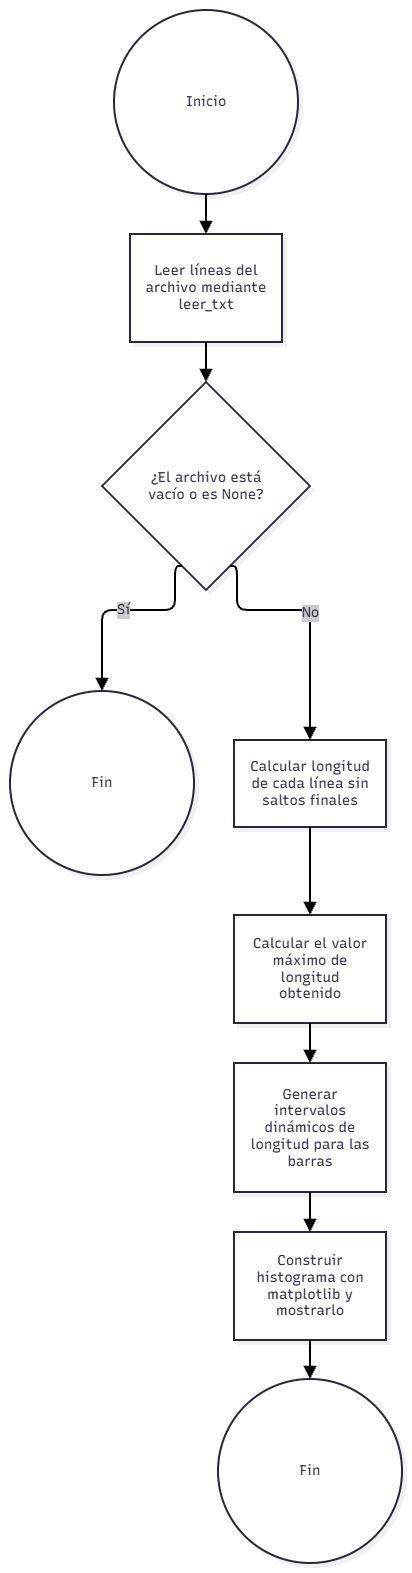

The diagram above was exported from draw.io. Its source (the exported page's mxGraphModel, read from the mxfile embedded in the PNG):
<mxGraphModel dx="1030" dy="527" grid="1" gridSize="10" guides="1" tooltips="1" connect="1" arrows="1" fold="1" page="1" pageScale="1" pageWidth="827" pageHeight="1169" math="0" shadow="0">
  <root>
    <mxCell id="0" />
    <mxCell id="1" parent="0" />
    <UserObject label="" mermaidData="{&#10;  &quot;data&quot;: &quot;graph TD\n    Start((Inicio)) --&gt; A[Leer líneas del archivo mediante leer_txt]\n    A --&gt; B{¿El archivo está vacío o es None?}\n    B -- Sí --&gt; End1((Fin))\n    B -- No --&gt; C[Calcular longitud de cada línea sin saltos finales]\n    C --&gt; D[Calcular el valor máximo de longitud obtenido]\n    D --&gt; E[Generar intervalos dinámicos de longitud para las barras]\n    E --&gt; F[Construir histograma con matplotlib y mostrarlo]\n    F --&gt; End2((Fin))&quot;,&#10;  &quot;config&quot;: null,&#10;  &quot;version&quot;: &quot;12&quot;&#10;}" id="YJQvcwBurkGlRdbru58Z-240">
      <mxCell connectable="0" parent="1" style="group;transparentBounds=1;editIcon=1;lockedGroup=0;groupPadding=10;" vertex="1">
        <mxGeometry as="geometry" />
      </mxCell>
    </UserObject>
    <UserObject label="Inicio" mermaidId="n:Start" mermaidBaseStyle="ellipse;html=1;aspect=fixed;strokeWidth=2;whiteSpace=wrap;fillColor=#ffffff;strokeColor=#28253D;fontColor=#28253D;fontFamily=Recursive;fontSize=14;shadow=1;shadowColor=#000000;shadowOffsetX=4;shadowOffsetY=4;shadowBlur=0;shadowOpacity=6;" mermaidBaseValue="Inicio" id="YJQvcwBurkGlRdbru58Z-241">
      <mxCell parent="YJQvcwBurkGlRdbru58Z-240" style="ellipse;html=1;aspect=fixed;strokeWidth=2;whiteSpace=wrap;fillColor=#ffffff;strokeColor=#28253D;fontColor=#28253D;fontFamily=Recursive;fontSize=14;shadow=1;shadowColor=#000000;shadowOffsetX=4;shadowOffsetY=4;shadowBlur=0;shadowOpacity=6;fontSource=https%3A%2F%2Ffonts.googleapis.com%2Fcss%3Ffamily%3DRecursive;" vertex="1">
        <mxGeometry height="184" width="184" x="134" y="1160" as="geometry" />
      </mxCell>
    </UserObject>
    <UserObject label="Leer líneas del archivo mediante leer_txt" mermaidId="n:A" mermaidBaseStyle="html=1;whiteSpace=wrap;strokeWidth=2;fillColor=#ffffff;strokeColor=#28253D;fontColor=#28253D;fontFamily=Recursive;fontSize=14;shadow=1;shadowColor=#000000;shadowOffsetX=4;shadowOffsetY=4;shadowBlur=0;shadowOpacity=6;" mermaidBaseValue="Leer líneas del archivo mediante leer_txt" id="YJQvcwBurkGlRdbru58Z-242">
      <mxCell parent="YJQvcwBurkGlRdbru58Z-240" style="html=1;whiteSpace=wrap;strokeWidth=2;fillColor=#ffffff;strokeColor=#28253D;fontColor=#28253D;fontFamily=Recursive;fontSize=14;shadow=1;shadowColor=#000000;shadowOffsetX=4;shadowOffsetY=4;shadowBlur=0;shadowOpacity=6;labelWidth=120;fontSource=https%3A%2F%2Ffonts.googleapis.com%2Fcss%3Ffamily%3DRecursive;" vertex="1">
        <mxGeometry height="108" width="152" x="150" y="1384" as="geometry" />
      </mxCell>
    </UserObject>
    <UserObject label="¿El archivo está vacío o es None?" mermaidId="n:B" mermaidBaseStyle="rhombus;html=1;strokeWidth=2;whiteSpace=wrap;fillColor=#ffffff;strokeColor=#28253D;fontColor=#28253D;fontFamily=Recursive;fontSize=14;shadow=1;shadowColor=#000000;shadowOffsetX=4;shadowOffsetY=4;shadowBlur=0;shadowOpacity=6;" mermaidBaseValue="¿El archivo está vacío o es None?" id="YJQvcwBurkGlRdbru58Z-243">
      <mxCell parent="YJQvcwBurkGlRdbru58Z-240" style="rhombus;html=1;strokeWidth=2;whiteSpace=wrap;fillColor=#ffffff;strokeColor=#28253D;fontColor=#28253D;fontFamily=Recursive;fontSize=14;shadow=1;shadowColor=#000000;shadowOffsetX=4;shadowOffsetY=4;shadowBlur=0;shadowOpacity=6;labelWidth=120;fontSource=https%3A%2F%2Ffonts.googleapis.com%2Fcss%3Ffamily%3DRecursive;" vertex="1">
        <mxGeometry height="208" width="208" x="122" y="1532" as="geometry" />
      </mxCell>
    </UserObject>
    <UserObject label="Fin" mermaidId="n:End1" mermaidBaseStyle="ellipse;html=1;aspect=fixed;strokeWidth=2;whiteSpace=wrap;fillColor=#ffffff;strokeColor=#28253D;fontColor=#28253D;fontFamily=Recursive;fontSize=14;shadow=1;shadowColor=#000000;shadowOffsetX=4;shadowOffsetY=4;shadowBlur=0;shadowOpacity=6;" mermaidBaseValue="Fin" id="YJQvcwBurkGlRdbru58Z-244">
      <mxCell parent="YJQvcwBurkGlRdbru58Z-240" style="ellipse;html=1;aspect=fixed;strokeWidth=2;whiteSpace=wrap;fillColor=#ffffff;strokeColor=#28253D;fontColor=#28253D;fontFamily=Recursive;fontSize=14;shadow=1;shadowColor=#000000;shadowOffsetX=4;shadowOffsetY=4;shadowBlur=0;shadowOpacity=6;fontSource=https%3A%2F%2Ffonts.googleapis.com%2Fcss%3Ffamily%3DRecursive;" vertex="1">
        <mxGeometry height="184" width="184" x="30" y="1841" as="geometry" />
      </mxCell>
    </UserObject>
    <UserObject label="Calcular longitud de cada línea sin saltos finales" mermaidId="n:C" mermaidBaseStyle="html=1;whiteSpace=wrap;strokeWidth=2;fillColor=#ffffff;strokeColor=#28253D;fontColor=#28253D;fontFamily=Recursive;fontSize=14;shadow=1;shadowColor=#000000;shadowOffsetX=4;shadowOffsetY=4;shadowBlur=0;shadowOpacity=6;" mermaidBaseValue="Calcular longitud de cada línea sin saltos finales" id="YJQvcwBurkGlRdbru58Z-245">
      <mxCell parent="YJQvcwBurkGlRdbru58Z-240" style="html=1;whiteSpace=wrap;strokeWidth=2;fillColor=#ffffff;strokeColor=#28253D;fontColor=#28253D;fontFamily=Recursive;fontSize=14;shadow=1;shadowColor=#000000;shadowOffsetX=4;shadowOffsetY=4;shadowBlur=0;shadowOpacity=6;labelWidth=120;fontSource=https%3A%2F%2Ffonts.googleapis.com%2Fcss%3Ffamily%3DRecursive;" vertex="1">
        <mxGeometry height="87" width="152" x="254" y="1890" as="geometry" />
      </mxCell>
    </UserObject>
    <UserObject label="Calcular el valor máximo de longitud obtenido" mermaidId="n:D" mermaidBaseStyle="html=1;whiteSpace=wrap;strokeWidth=2;fillColor=#ffffff;strokeColor=#28253D;fontColor=#28253D;fontFamily=Recursive;fontSize=14;shadow=1;shadowColor=#000000;shadowOffsetX=4;shadowOffsetY=4;shadowBlur=0;shadowOpacity=6;" mermaidBaseValue="Calcular el valor máximo de longitud obtenido" id="YJQvcwBurkGlRdbru58Z-246">
      <mxCell parent="YJQvcwBurkGlRdbru58Z-240" style="html=1;whiteSpace=wrap;strokeWidth=2;fillColor=#ffffff;strokeColor=#28253D;fontColor=#28253D;fontFamily=Recursive;fontSize=14;shadow=1;shadowColor=#000000;shadowOffsetX=4;shadowOffsetY=4;shadowBlur=0;shadowOpacity=6;labelWidth=120;fontSource=https%3A%2F%2Ffonts.googleapis.com%2Fcss%3Ffamily%3DRecursive;" vertex="1">
        <mxGeometry height="108" width="152" x="254" y="2065" as="geometry" />
      </mxCell>
    </UserObject>
    <UserObject label="Generar intervalos dinámicos de longitud para las barras" mermaidId="n:E" mermaidBaseStyle="html=1;whiteSpace=wrap;strokeWidth=2;fillColor=#ffffff;strokeColor=#28253D;fontColor=#28253D;fontFamily=Recursive;fontSize=14;shadow=1;shadowColor=#000000;shadowOffsetX=4;shadowOffsetY=4;shadowBlur=0;shadowOpacity=6;" mermaidBaseValue="Generar intervalos dinámicos de longitud para las barras" id="YJQvcwBurkGlRdbru58Z-247">
      <mxCell parent="YJQvcwBurkGlRdbru58Z-240" style="html=1;whiteSpace=wrap;strokeWidth=2;fillColor=#ffffff;strokeColor=#28253D;fontColor=#28253D;fontFamily=Recursive;fontSize=14;shadow=1;shadowColor=#000000;shadowOffsetX=4;shadowOffsetY=4;shadowBlur=0;shadowOpacity=6;labelWidth=120;fontSource=https%3A%2F%2Ffonts.googleapis.com%2Fcss%3Ffamily%3DRecursive;" vertex="1">
        <mxGeometry height="129" width="152" x="254" y="2213" as="geometry" />
      </mxCell>
    </UserObject>
    <UserObject label="Construir histograma con matplotlib y mostrarlo" mermaidId="n:F" mermaidBaseStyle="html=1;whiteSpace=wrap;strokeWidth=2;fillColor=#ffffff;strokeColor=#28253D;fontColor=#28253D;fontFamily=Recursive;fontSize=14;shadow=1;shadowColor=#000000;shadowOffsetX=4;shadowOffsetY=4;shadowBlur=0;shadowOpacity=6;" mermaidBaseValue="Construir histograma con matplotlib y mostrarlo" id="YJQvcwBurkGlRdbru58Z-248">
      <mxCell parent="YJQvcwBurkGlRdbru58Z-240" style="html=1;whiteSpace=wrap;strokeWidth=2;fillColor=#ffffff;strokeColor=#28253D;fontColor=#28253D;fontFamily=Recursive;fontSize=14;shadow=1;shadowColor=#000000;shadowOffsetX=4;shadowOffsetY=4;shadowBlur=0;shadowOpacity=6;labelWidth=120;fontSource=https%3A%2F%2Ffonts.googleapis.com%2Fcss%3Ffamily%3DRecursive;" vertex="1">
        <mxGeometry height="108" width="152" x="254" y="2382" as="geometry" />
      </mxCell>
    </UserObject>
    <UserObject label="Fin" mermaidId="n:End2" mermaidBaseStyle="ellipse;html=1;aspect=fixed;strokeWidth=2;whiteSpace=wrap;fillColor=#ffffff;strokeColor=#28253D;fontColor=#28253D;fontFamily=Recursive;fontSize=14;shadow=1;shadowColor=#000000;shadowOffsetX=4;shadowOffsetY=4;shadowBlur=0;shadowOpacity=6;" mermaidBaseValue="Fin" id="YJQvcwBurkGlRdbru58Z-249">
      <mxCell parent="YJQvcwBurkGlRdbru58Z-240" style="ellipse;html=1;aspect=fixed;strokeWidth=2;whiteSpace=wrap;fillColor=#ffffff;strokeColor=#28253D;fontColor=#28253D;fontFamily=Recursive;fontSize=14;shadow=1;shadowColor=#000000;shadowOffsetX=4;shadowOffsetY=4;shadowBlur=0;shadowOpacity=6;fontSource=https%3A%2F%2Ffonts.googleapis.com%2Fcss%3Ffamily%3DRecursive;" vertex="1">
        <mxGeometry height="184" width="184" x="238" y="2529" as="geometry" />
      </mxCell>
    </UserObject>
    <UserObject label="" mermaidId="e:Start-&gt;A#0" mermaidBaseStyle="edgeStyle=orthogonalEdgeStyle;rounded=1;curved=0;startArrow=none;endArrow=block;endSize=8;jumpStyle=arc;jumpSize=12;strokeColor=#000000;exitX=0.5;exitY=1;entryX=0.5;entryY=0;strokeWidth=2;targetPerimeterSpacing=4;" mermaidBaseValue="" id="YJQvcwBurkGlRdbru58Z-250">
      <mxCell edge="1" parent="YJQvcwBurkGlRdbru58Z-240" source="YJQvcwBurkGlRdbru58Z-241" style="edgeStyle=orthogonalEdgeStyle;rounded=1;curved=0;startArrow=none;endArrow=block;endSize=8;jumpStyle=arc;jumpSize=12;strokeColor=#000000;exitX=0.5;exitY=1;entryX=0.5;entryY=0;strokeWidth=2;targetPerimeterSpacing=4;" target="YJQvcwBurkGlRdbru58Z-242">
        <mxGeometry relative="1" as="geometry">
          <Array as="points" />
        </mxGeometry>
      </mxCell>
    </UserObject>
    <UserObject label="" mermaidId="e:A-&gt;B#0" mermaidBaseStyle="edgeStyle=orthogonalEdgeStyle;rounded=1;curved=0;startArrow=none;endArrow=block;endSize=8;jumpStyle=arc;jumpSize=12;strokeColor=#000000;exitX=0.5;exitY=1;entryX=0.5;entryY=0;strokeWidth=2;targetPerimeterSpacing=4;" mermaidBaseValue="" id="YJQvcwBurkGlRdbru58Z-251">
      <mxCell edge="1" parent="YJQvcwBurkGlRdbru58Z-240" source="YJQvcwBurkGlRdbru58Z-242" style="edgeStyle=orthogonalEdgeStyle;rounded=1;curved=0;startArrow=none;endArrow=block;endSize=8;jumpStyle=arc;jumpSize=12;strokeColor=#000000;exitX=0.5;exitY=1;entryX=0.5;entryY=0;strokeWidth=2;targetPerimeterSpacing=4;" target="YJQvcwBurkGlRdbru58Z-243">
        <mxGeometry relative="1" as="geometry">
          <Array as="points" />
        </mxGeometry>
      </mxCell>
    </UserObject>
    <UserObject label="Sí" mermaidId="e:B-&gt;End1#0" mermaidBaseStyle="edgeStyle=orthogonalEdgeStyle;rounded=1;curved=0;startArrow=none;endArrow=block;endSize=8;jumpStyle=arc;jumpSize=12;strokeColor=#000000;html=1;fontSize=16;labelBackgroundColor=#cccccc;fontFamily=Recursive;fontColor=#28253D;exitX=0.35;exitY=1;entryX=0.5;entryY=0;strokeWidth=2;targetPerimeterSpacing=4;" mermaidBaseValue="Sí" id="YJQvcwBurkGlRdbru58Z-252">
      <mxCell edge="1" parent="YJQvcwBurkGlRdbru58Z-240" source="YJQvcwBurkGlRdbru58Z-243" style="edgeStyle=orthogonalEdgeStyle;rounded=1;curved=0;startArrow=none;endArrow=block;endSize=8;jumpStyle=arc;jumpSize=12;strokeColor=#000000;html=1;fontSize=14;labelBackgroundColor=#cccccc;fontFamily=Recursive;fontColor=#28253D;exitX=0.35;exitY=1;entryX=0.5;entryY=0;strokeWidth=2;targetPerimeterSpacing=4;fontSource=https%3A%2F%2Ffonts.googleapis.com%2Fcss%3Ffamily%3DRecursive;" target="YJQvcwBurkGlRdbru58Z-244">
        <mxGeometry relative="1" as="geometry">
          <Array as="points">
            <mxPoint x="195" y="1760" />
            <mxPoint x="122" y="1760" />
          </Array>
        </mxGeometry>
      </mxCell>
    </UserObject>
    <UserObject label="No" mermaidId="e:B-&gt;C#0" mermaidBaseStyle="edgeStyle=orthogonalEdgeStyle;rounded=1;curved=0;startArrow=none;endArrow=block;endSize=8;jumpStyle=arc;jumpSize=12;strokeColor=#000000;html=1;fontSize=16;labelBackgroundColor=#cccccc;fontFamily=Recursive;fontColor=#28253D;exitX=0.65;exitY=1;entryX=0.5;entryY=0;strokeWidth=2;targetPerimeterSpacing=4;" mermaidBaseValue="No" id="YJQvcwBurkGlRdbru58Z-253">
      <mxCell edge="1" parent="YJQvcwBurkGlRdbru58Z-240" source="YJQvcwBurkGlRdbru58Z-243" style="edgeStyle=orthogonalEdgeStyle;rounded=1;curved=0;startArrow=none;endArrow=block;endSize=8;jumpStyle=arc;jumpSize=12;strokeColor=#000000;html=1;fontSize=14;labelBackgroundColor=#cccccc;fontFamily=Recursive;fontColor=#28253D;exitX=0.65;exitY=1;entryX=0.5;entryY=0;strokeWidth=2;targetPerimeterSpacing=4;fontSource=https%3A%2F%2Ffonts.googleapis.com%2Fcss%3Ffamily%3DRecursive;" target="YJQvcwBurkGlRdbru58Z-245">
        <mxGeometry relative="1" as="geometry">
          <Array as="points">
            <mxPoint x="257" y="1760" />
            <mxPoint x="330" y="1760" />
          </Array>
        </mxGeometry>
      </mxCell>
    </UserObject>
    <UserObject label="" mermaidId="e:C-&gt;D#0" mermaidBaseStyle="edgeStyle=orthogonalEdgeStyle;rounded=1;curved=0;startArrow=none;endArrow=block;endSize=8;jumpStyle=arc;jumpSize=12;strokeColor=#000000;exitX=0.5;exitY=0.99;entryX=0.5;entryY=0;strokeWidth=2;targetPerimeterSpacing=4;" mermaidBaseValue="" id="YJQvcwBurkGlRdbru58Z-254">
      <mxCell edge="1" parent="YJQvcwBurkGlRdbru58Z-240" source="YJQvcwBurkGlRdbru58Z-245" style="edgeStyle=orthogonalEdgeStyle;rounded=1;curved=0;startArrow=none;endArrow=block;endSize=8;jumpStyle=arc;jumpSize=12;strokeColor=#000000;exitX=0.5;exitY=0.99;entryX=0.5;entryY=0;strokeWidth=2;targetPerimeterSpacing=4;" target="YJQvcwBurkGlRdbru58Z-246">
        <mxGeometry relative="1" as="geometry">
          <Array as="points" />
        </mxGeometry>
      </mxCell>
    </UserObject>
    <UserObject label="" mermaidId="e:D-&gt;E#0" mermaidBaseStyle="edgeStyle=orthogonalEdgeStyle;rounded=1;curved=0;startArrow=none;endArrow=block;endSize=8;jumpStyle=arc;jumpSize=12;strokeColor=#000000;exitX=0.5;exitY=1;entryX=0.5;entryY=0;strokeWidth=2;targetPerimeterSpacing=4;" mermaidBaseValue="" id="YJQvcwBurkGlRdbru58Z-255">
      <mxCell edge="1" parent="YJQvcwBurkGlRdbru58Z-240" source="YJQvcwBurkGlRdbru58Z-246" style="edgeStyle=orthogonalEdgeStyle;rounded=1;curved=0;startArrow=none;endArrow=block;endSize=8;jumpStyle=arc;jumpSize=12;strokeColor=#000000;exitX=0.5;exitY=1;entryX=0.5;entryY=0;strokeWidth=2;targetPerimeterSpacing=4;" target="YJQvcwBurkGlRdbru58Z-247">
        <mxGeometry relative="1" as="geometry">
          <Array as="points" />
        </mxGeometry>
      </mxCell>
    </UserObject>
    <UserObject label="" mermaidId="e:E-&gt;F#0" mermaidBaseStyle="edgeStyle=orthogonalEdgeStyle;rounded=1;curved=0;startArrow=none;endArrow=block;endSize=8;jumpStyle=arc;jumpSize=12;strokeColor=#000000;exitX=0.5;exitY=1;entryX=0.5;entryY=0;strokeWidth=2;targetPerimeterSpacing=4;" mermaidBaseValue="" id="YJQvcwBurkGlRdbru58Z-256">
      <mxCell edge="1" parent="YJQvcwBurkGlRdbru58Z-240" source="YJQvcwBurkGlRdbru58Z-247" style="edgeStyle=orthogonalEdgeStyle;rounded=1;curved=0;startArrow=none;endArrow=block;endSize=8;jumpStyle=arc;jumpSize=12;strokeColor=#000000;exitX=0.5;exitY=1;entryX=0.5;entryY=0;strokeWidth=2;targetPerimeterSpacing=4;" target="YJQvcwBurkGlRdbru58Z-248">
        <mxGeometry relative="1" as="geometry">
          <Array as="points" />
        </mxGeometry>
      </mxCell>
    </UserObject>
    <UserObject label="" mermaidId="e:F-&gt;End2#0" mermaidBaseStyle="edgeStyle=orthogonalEdgeStyle;rounded=1;curved=0;startArrow=none;endArrow=block;endSize=8;jumpStyle=arc;jumpSize=12;strokeColor=#000000;exitX=0.5;exitY=0.99;entryX=0.5;entryY=0;strokeWidth=2;targetPerimeterSpacing=4;" mermaidBaseValue="" id="YJQvcwBurkGlRdbru58Z-257">
      <mxCell edge="1" parent="YJQvcwBurkGlRdbru58Z-240" source="YJQvcwBurkGlRdbru58Z-248" style="edgeStyle=orthogonalEdgeStyle;rounded=1;curved=0;startArrow=none;endArrow=block;endSize=8;jumpStyle=arc;jumpSize=12;strokeColor=#000000;exitX=0.5;exitY=0.99;entryX=0.5;entryY=0;strokeWidth=2;targetPerimeterSpacing=4;" target="YJQvcwBurkGlRdbru58Z-249">
        <mxGeometry relative="1" as="geometry">
          <Array as="points" />
        </mxGeometry>
      </mxCell>
    </UserObject>
  </root>
</mxGraphModel>